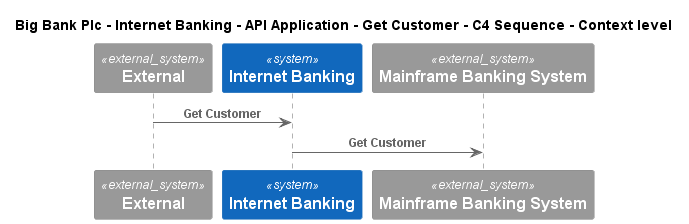

The diagram above was rendered by PlantUML. Its source (embedded in the PNG):
@startuml
!include ..\..\..\..\..\..\..\.c4s\C4_Sequence.puml
SHOW_FOOT_BOXES()

title Big Bank Plc - Internet Banking - API Application - Get Customer - C4 Sequence - Context level

System_Ext(C4InterFlow.SoftwareSystems.ExternalSystem, "External", "")
System(BigBankPlc.SoftwareSystems.InternetBanking, "Internet Banking", "")
System_Ext(BigBankPlc.SoftwareSystems.MainframeBankingSystem, "Mainframe Banking System", "")

Rel(C4InterFlow.SoftwareSystems.ExternalSystem, BigBankPlc.SoftwareSystems.InternetBanking, "Get Customer")
Rel(BigBankPlc.SoftwareSystems.InternetBanking, BigBankPlc.SoftwareSystems.MainframeBankingSystem, "Get Customer")


@enduml